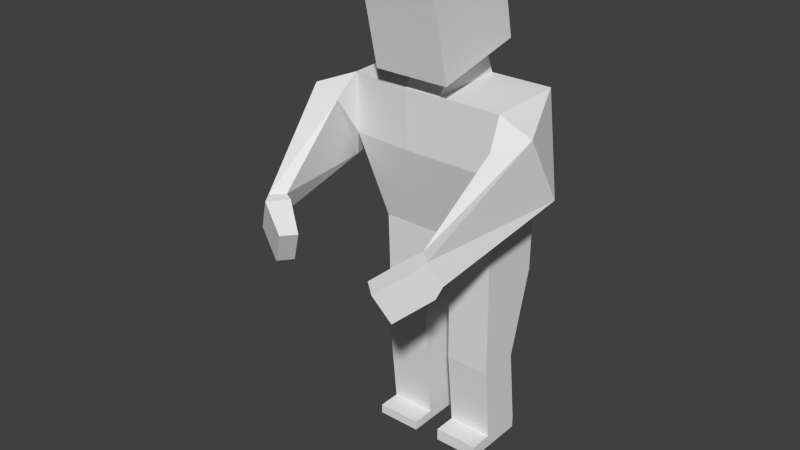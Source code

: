 # Source: zombie_attack.blend  (saved by Blender 2.69.0; exported with 4.5.12 LTS)
import bpy
from mathutils import Matrix  # noqa: F401  (used for matrix-valued properties, if any)

bpy.ops.wm.read_factory_settings(use_empty=True)
scene = bpy.context.scene
scene.name = 'Scene'

# ---- collections
col_collection_1 = bpy.data.collections.new('Collection 1'); scene.collection.children.link(col_collection_1)

# ---- materials (node trees are filled in below, after node groups)
mat_material = bpy.data.materials.new('Material')
mat_material.alpha_threshold = 0.0
mat_material.use_transparent_shadow = False
mat_material.roughness = 0.5
mat_material.line_color = (0.0, 0.0, 0.0, 1.0)

# ---- material node trees

# ---- world
world_world = bpy.data.worlds.new('World'); scene.world = world_world
world_world.color = (0.05088, 0.05088, 0.05088)
world_world.use_sun_shadow = False
world_world.sun_shadow_jitter_overblur = 0.0
world_world.cycles.sampling_method = 'MANUAL'
world_world.cycles.sample_map_resolution = 256

# ---- meshes
me_cube = bpy.data.meshes.new('Cube')
me_cube.from_pydata([(0.1258, 0.1003, 1.376), (0.1258, -0.203, 1.309), (-0.1245, -0.203, 1.309), (-0.1245, 0.1003, 1.376), (0.1258, 0.0286, 1.698), (0.1258, -0.2747, 1.63), (-0.1245, -0.2747, 1.63), (-0.1245, 0.0286, 1.698), (0.06237, 0.0648, 1.344), (0.06237, -0.1139, 1.304), (-0.061, -0.1139, 1.304), (-0.061, 0.0648, 1.344), (0.06237, 0.1042, 1.256), (0.06237, -0.1496, 1.249), (-0.061, -0.1496, 1.249), (-0.061, 0.1042, 1.256), (0.06237, 0.1098, 1.058), (0.06237, -0.144, 1.051), (-0.061, -0.144, 1.051), (-0.061, 0.1098, 1.058), (0.2683, 0.1042, 1.256), (0.2683, -0.1496, 1.249), (0.2683, 0.1098, 1.058), (0.2683, -0.144, 1.051), (-0.2663, -0.1345, 1.249), (-0.267, 0.1042, 1.256), (-0.2663, -0.1289, 1.051), (-0.267, 0.1098, 1.058), (0.3917, -0.03591, 0.9865), (0.3842, -0.1594, 1.208), (0.3024, -0.1031, 0.946), (0.2949, -0.2266, 1.168), (-0.3867, -0.1825, 1.202), (-0.4147, -0.06214, 0.9807), (-0.28, -0.2056, 1.176), (-0.3081, -0.08521, 0.9547), (0.04627, 0.1583, 0.768), (0.04627, -0.06965, 0.768), (-0.0449, -0.06965, 0.768), (-0.0449, 0.1583, 0.768), (0.1985, 0.1583, 0.768), (0.1985, -0.06965, 0.768), (-0.1971, -0.06965, 0.768), (-0.1971, 0.1583, 0.768), (0.04627, 0.1574, 0.6129), (0.04627, -0.06412, 0.6129), (-0.0449, -0.06412, 0.6129), (-0.0449, 0.1574, 0.6129), (0.1985, 0.1574, 0.6129), (0.1985, -0.06412, 0.6129), (-0.1971, -0.06412, 0.6129), (-0.1971, 0.1574, 0.6129), (-0.0449, -0.05956, 0.3162), (-0.0449, 0.07793, 0.3162), (-0.1971, -0.05956, 0.3162), (-0.1971, 0.07793, 0.3162), (-0.0449, -0.03201, 0.04497), (-0.0449, 0.1094, 0.04497), (-0.1971, -0.03201, 0.04497), (-0.1971, 0.1094, 0.04497), (-0.0449, -0.03201, 0.01192), (-0.0449, 0.1094, 0.01192), (-0.1971, -0.03201, 0.01192), (-0.1971, 0.1094, 0.01192), (0.04627, 0.07793, 0.321), (0.04627, -0.05956, 0.321), (0.1985, 0.07793, 0.321), (0.1985, -0.05956, 0.321), (0.04627, 0.1094, 0.05914), (0.04627, -0.03201, 0.05914), (0.1985, 0.1094, 0.05914), (0.1985, -0.03201, 0.05914), (0.04627, 0.1094, 0.01664), (0.04627, -0.03201, 0.01664), (0.1985, 0.1094, 0.01664), (0.1985, -0.03201, 0.01664), (-0.0449, -0.1098, 0.04497), (-0.1971, -0.1098, 0.04497), (-0.0449, -0.1098, 0.01192), (-0.1971, -0.1098, 0.01192), (0.04627, -0.1098, 0.05914), (0.1985, -0.1098, 0.05914), (0.04627, -0.1098, 0.01664), (0.1985, -0.1098, 0.01664), (0.3332, -0.4728, 0.8771), (0.3073, -0.5089, 0.9579), (0.2924, -0.4379, 0.8797), (0.2664, -0.474, 0.9604), (-0.2713, -0.5146, 0.9778), (-0.3089, -0.4922, 0.8967), (-0.2392, -0.4724, 0.9746), (-0.2768, -0.45, 0.8935), (0.3287, -0.4973, 0.8484), (0.2977, -0.5405, 0.9449), (0.2762, -0.4526, 0.8516), (0.2452, -0.4958, 0.9481), (0.2514, -0.5863, 0.7837), (0.2204, -0.6295, 0.8802), (0.1989, -0.5416, 0.7869), (0.168, -0.5848, 0.8834), (-0.253, -0.5456, 0.9727), (-0.3034, -0.5155, 0.8638), (-0.2112, -0.4849, 0.9701), (-0.2617, -0.4548, 0.8612), (-0.1531, -0.5925, 0.9134), (-0.2035, -0.5624, 0.8045), (-0.1225, -0.548, 0.9115), (-0.1729, -0.518, 0.8026)], [], [(2, 3, 11, 10), (4, 7, 6, 5), (0, 4, 5, 1), (1, 5, 6, 2), (2, 6, 7, 3), (4, 0, 3, 7), (10, 11, 15, 14), (1, 2, 10, 9), (3, 0, 8, 11), (0, 1, 9, 8), (15, 19, 27, 25), (9, 10, 14, 13), (11, 8, 12, 15), (8, 9, 13, 12), (26, 27, 43, 42), (13, 14, 18, 17), (15, 12, 16, 19), (16, 12, 20, 22), (22, 20, 28, 30), (13, 17, 23, 21), (27, 19, 39, 43), (12, 13, 21, 20), (25, 27, 35, 33), (18, 14, 24, 26), (18, 26, 42, 38), (14, 15, 25, 24), (34, 32, 88, 90), (21, 23, 31, 29), (23, 22, 30, 31), (20, 21, 29, 28), (33, 35, 91, 89), (26, 24, 32, 34), (27, 26, 34, 35), (24, 25, 33, 32), (42, 43, 51, 50), (43, 39, 47, 51), (38, 42, 50, 46), (23, 17, 37, 41), (16, 22, 40, 36), (22, 23, 41, 40), (17, 18, 38, 37), (19, 16, 36, 39), (44, 45, 46, 47), (49, 45, 65, 67), (46, 50, 54, 52), (41, 37, 45, 49), (36, 40, 48, 44), (40, 41, 49, 48), (37, 38, 46, 45), (39, 36, 44, 47), (52, 54, 58, 56), (51, 47, 53, 55), (50, 51, 55, 54), (47, 46, 52, 53), (75, 71, 81, 83), (55, 53, 57, 59), (54, 55, 59, 58), (53, 52, 56, 57), (61, 60, 62, 63), (59, 57, 61, 63), (58, 59, 63, 62), (57, 56, 60, 61), (67, 65, 69, 71), (44, 48, 66, 64), (48, 49, 67, 66), (45, 44, 64, 65), (69, 73, 82, 80), (64, 66, 70, 68), (66, 67, 71, 70), (65, 64, 68, 69), (73, 72, 74, 75), (68, 70, 74, 72), (70, 71, 75, 74), (69, 68, 72, 73), (76, 77, 79, 78), (81, 80, 82, 83), (73, 75, 83, 82), (71, 69, 80, 81), (58, 62, 79, 77), (60, 56, 76, 78), (62, 60, 78, 79), (56, 58, 77, 76), (86, 84, 92, 94), (89, 91, 103, 101), (35, 34, 90, 91), (32, 33, 89, 88), (30, 28, 84, 86), (29, 31, 87, 85), (31, 30, 86, 87), (28, 29, 85, 84), (94, 92, 96, 98), (85, 87, 95, 93), (87, 86, 94, 95), (84, 85, 93, 92), (96, 97, 99, 98), (93, 95, 99, 97), (95, 94, 98, 99), (92, 93, 97, 96), (101, 103, 107, 105), (90, 88, 100, 102), (91, 90, 102, 103), (88, 89, 101, 100), (104, 105, 107, 106), (102, 100, 104, 106), (103, 102, 106, 107), (100, 101, 105, 104)])
_uv = me_cube.uv_layers.new(name='UVMap')
_uv.uv.foreach_set('vector', [0.89, 0.6779, 0.89, 0.559, 0.9145, 0.5751, 0.9145, 0.6452, 0.8802, 0.7241, 0.976, 0.7241, 0.976, 0.843, 0.8802, 0.843, 0.8518, 0.7241, 0.8518, 0.8502, 0.7329, 0.8502, 0.7329, 0.7241, 0.6087, 0.9758, 0.6087, 0.8496, 0.7045, 0.8496, 0.7045, 0.9758, 0.7899, 0.2936, 0.9161, 0.2936, 0.9161, 0.4126, 0.7899, 0.4126, 0.8857, 0.01419, 0.8857, 0.1403, 0.7899, 0.1403, 0.7899, 0.01419, 0.9444, 0.3994, 0.9444, 0.3293, 0.9663, 0.3154, 0.9663, 0.4126, 0.9858, 0.6779, 0.89, 0.6779, 0.9145, 0.6452, 0.9617, 0.6452, 0.89, 0.559, 0.9858, 0.559, 0.9617, 0.5751, 0.9145, 0.5751, 0.9858, 0.559, 0.9858, 0.6779, 0.9617, 0.6452, 0.9617, 0.5751, 0.03608, 0.1981, 0.1119, 0.1995, 0.1104, 0.2784, 0.03455, 0.2769, 0.1469, 0.3702, 0.1941, 0.3686, 0.1949, 0.3905, 0.1477, 0.3921, 0.01419, 0.1976, 0.01511, 0.1504, 0.03699, 0.1508, 0.03608, 0.1981, 0.9141, 0.1264, 0.9141, 0.05633, 0.936, 0.04316, 0.936, 0.1403, 0.6356, 0.4117, 0.5385, 0.4139, 0.5391, 0.3057, 0.6263, 0.3038, 0.1477, 0.3921, 0.1949, 0.3905, 0.1974, 0.4663, 0.1502, 0.4679, 0.03608, 0.1981, 0.03699, 0.1508, 0.1128, 0.1523, 0.1119, 0.1995, 0.1128, 0.1523, 0.03699, 0.1508, 0.03852, 0.07202, 0.1143, 0.07349, 0.1143, 0.07349, 0.03852, 0.07202, 0.1034, 0.024, 0.1347, 0.05704, 0.1477, 0.3921, 0.1502, 0.4679, 0.07141, 0.4705, 0.06886, 0.3947, 0.1104, 0.2784, 0.1119, 0.1995, 0.2204, 0.1955, 0.2193, 0.2537, 0.959, 0.8714, 0.959, 0.9686, 0.8802, 0.9686, 0.8802, 0.8714, 0.03455, 0.2769, 0.1104, 0.2784, 0.1233, 0.2954, 0.1016, 0.3325, 0.1974, 0.4663, 0.1949, 0.3905, 0.2736, 0.3878, 0.2762, 0.4636, 0.1974, 0.4663, 0.2762, 0.4636, 0.2531, 0.5729, 0.1949, 0.5749, 0.7899, 0.1864, 0.8871, 0.1864, 0.8871, 0.2653, 0.7899, 0.2653, 0.2934, 0.4763, 0.3302, 0.4541, 0.3323, 0.5796, 0.3124, 0.5839, 0.06886, 0.3947, 0.07141, 0.4705, 0.05525, 0.4911, 0.02177, 0.4603, 0.5097, 0.8676, 0.4126, 0.8676, 0.4126, 0.8478, 0.5097, 0.8478, 0.5097, 0.6427, 0.4126, 0.6427, 0.4126, 0.579, 0.5097, 0.579, 0.1016, 0.3325, 0.1233, 0.2954, 0.2311, 0.3129, 0.227, 0.3328, 0.2762, 0.4636, 0.2736, 0.3878, 0.3302, 0.4541, 0.2934, 0.4763, 0.9444, 0.287, 0.9444, 0.1899, 0.961, 0.1896, 0.961, 0.2867, 0.6353, 0.6957, 0.5381, 0.6957, 0.5381, 0.6269, 0.6353, 0.6269, 0.6263, 0.3038, 0.5391, 0.3057, 0.5381, 0.2464, 0.6229, 0.2446, 0.2193, 0.2537, 0.2204, 0.1955, 0.2797, 0.1966, 0.2786, 0.2549, 0.1949, 0.5749, 0.2531, 0.5729, 0.2551, 0.6322, 0.1968, 0.6342, 0.07141, 0.4705, 0.1502, 0.4679, 0.16, 0.576, 0.1017, 0.578, 0.1128, 0.1523, 0.1143, 0.07349, 0.2222, 0.1023, 0.2211, 0.1606, 0.6644, 0.01419, 0.7615, 0.01634, 0.7522, 0.1247, 0.665, 0.1228, 0.1502, 0.4679, 0.1974, 0.4663, 0.1949, 0.5749, 0.16, 0.576, 0.1119, 0.1995, 0.1128, 0.1523, 0.2211, 0.1606, 0.2204, 0.1955, 0.573, 0.8496, 0.573, 0.9344, 0.5381, 0.9344, 0.5381, 0.8496, 0.1037, 0.6373, 0.162, 0.6353, 0.1657, 0.747, 0.1075, 0.749, 0.1968, 0.6342, 0.2551, 0.6322, 0.2589, 0.7457, 0.2006, 0.7477, 0.1017, 0.578, 0.16, 0.576, 0.162, 0.6353, 0.1037, 0.6373, 0.2211, 0.1606, 0.2222, 0.1023, 0.2816, 0.1035, 0.2804, 0.1617, 0.665, 0.1228, 0.7522, 0.1247, 0.7488, 0.184, 0.664, 0.1821, 0.16, 0.576, 0.1949, 0.5749, 0.1968, 0.6342, 0.162, 0.6353, 0.2204, 0.1955, 0.2211, 0.1606, 0.2804, 0.1617, 0.2797, 0.1966, 0.2006, 0.7477, 0.2589, 0.7457, 0.2623, 0.8495, 0.2041, 0.8514, 0.2786, 0.2549, 0.2797, 0.1966, 0.3932, 0.1988, 0.3921, 0.257, 0.6229, 0.2446, 0.5381, 0.2464, 0.566, 0.1322, 0.6186, 0.1311, 0.7483, 0.6797, 0.6638, 0.6729, 0.6746, 0.5599, 0.727, 0.5641, 0.7314, 0.4119, 0.7318, 0.3957, 0.7615, 0.3963, 0.7612, 0.4126, 0.3921, 0.257, 0.3932, 0.1988, 0.4971, 0.2008, 0.4959, 0.259, 0.6186, 0.1311, 0.566, 0.1322, 0.5517, 0.02867, 0.6058, 0.02749, 0.727, 0.5641, 0.6746, 0.5599, 0.6933, 0.4572, 0.7473, 0.4615, 0.9483, 0.4422, 0.9483, 0.4964, 0.89, 0.4964, 0.89, 0.4423, 0.4959, 0.259, 0.4971, 0.2008, 0.5097, 0.201, 0.5086, 0.2593, 0.6058, 0.02749, 0.5517, 0.02867, 0.5514, 0.01603, 0.6056, 0.01484, 0.7473, 0.4615, 0.6933, 0.4572, 0.6944, 0.4446, 0.7483, 0.4489, 0.1075, 0.749, 0.1657, 0.747, 0.169, 0.8472, 0.1108, 0.8491, 0.2804, 0.1617, 0.2816, 0.1035, 0.3932, 0.1056, 0.3921, 0.1638, 0.664, 0.1821, 0.7488, 0.184, 0.7445, 0.2957, 0.6919, 0.2945, 0.7771, 0.449, 0.8616, 0.4422, 0.8403, 0.5561, 0.7878, 0.5603, 0.8064, 0.6593, 0.8077, 0.6755, 0.778, 0.6779, 0.7767, 0.6617, 0.3921, 0.1638, 0.3932, 0.1056, 0.4935, 0.1076, 0.4923, 0.1658, 0.6919, 0.2945, 0.7445, 0.2957, 0.7318, 0.3957, 0.6777, 0.3945, 0.7878, 0.5603, 0.8403, 0.5561, 0.8603, 0.655, 0.8064, 0.6593, 0.7911, 0.9084, 0.7911, 0.9625, 0.7329, 0.9625, 0.7329, 0.9084, 0.4923, 0.1658, 0.4935, 0.1076, 0.5097, 0.1079, 0.5086, 0.1661, 0.6777, 0.3945, 0.7318, 0.3957, 0.7314, 0.4119, 0.6773, 0.4107, 0.8064, 0.6593, 0.8603, 0.655, 0.8616, 0.6712, 0.8077, 0.6755, 0.3683, 0.4269, 0.3683, 0.3686, 0.3809, 0.3686, 0.3809, 0.4269, 0.01419, 0.9381, 0.01419, 0.8798, 0.03046, 0.8798, 0.03046, 0.9381, 0.7911, 0.9084, 0.7329, 0.9084, 0.7329, 0.8786, 0.7911, 0.8786, 0.8518, 0.8786, 0.8518, 0.9368, 0.822, 0.9368, 0.822, 0.8786, 0.6058, 0.02749, 0.6056, 0.01484, 0.6353, 0.01419, 0.6356, 0.02684, 0.6944, 0.4446, 0.6933, 0.4572, 0.6637, 0.4548, 0.6647, 0.4422, 0.89, 0.4964, 0.9483, 0.4964, 0.9483, 0.5261, 0.89, 0.5261, 0.3399, 0.8798, 0.3399, 0.9381, 0.3101, 0.9381, 0.3101, 0.8798, 0.2481, 0.03897, 0.2498, 0.01844, 0.2626, 0.01419, 0.2605, 0.04053, 0.227, 0.3328, 0.2311, 0.3129, 0.2422, 0.3124, 0.2381, 0.3403, 0.7045, 0.7241, 0.7045, 0.8212, 0.5962, 0.7938, 0.5962, 0.7585, 0.6353, 0.6269, 0.5381, 0.6269, 0.5726, 0.5014, 0.6079, 0.5014, 0.1347, 0.05704, 0.1034, 0.024, 0.2498, 0.01844, 0.2481, 0.03897, 0.02177, 0.4603, 0.05525, 0.4911, 0.03877, 0.6048, 0.01827, 0.6067, 0.5097, 0.8478, 0.4126, 0.8478, 0.447, 0.7349, 0.4823, 0.7349, 0.5097, 0.579, 0.4126, 0.579, 0.44, 0.4328, 0.4753, 0.4328, 0.2605, 0.04053, 0.2626, 0.01419, 0.3139, 0.01755, 0.3118, 0.04389, 0.01827, 0.6067, 0.03877, 0.6048, 0.0405, 0.6172, 0.01419, 0.6196, 0.4823, 0.7349, 0.447, 0.7349, 0.4416, 0.7225, 0.4837, 0.7225, 0.4753, 0.4328, 0.44, 0.4328, 0.4385, 0.4201, 0.4807, 0.4201, 0.2817, 0.8798, 0.2817, 0.922, 0.2553, 0.922, 0.2553, 0.8798, 0.01419, 0.6196, 0.0405, 0.6172, 0.04459, 0.6685, 0.01828, 0.6709, 0.4837, 0.7225, 0.4416, 0.7225, 0.4416, 0.6711, 0.4837, 0.6711, 0.4807, 0.4201, 0.4385, 0.4201, 0.4385, 0.3686, 0.4807, 0.3686, 0.2381, 0.3403, 0.2422, 0.3124, 0.2891, 0.3191, 0.2861, 0.3396, 0.3124, 0.5839, 0.3323, 0.5796, 0.3399, 0.5905, 0.312, 0.595, 0.5962, 0.7585, 0.5962, 0.7938, 0.5851, 0.7978, 0.5851, 0.7505, 0.6079, 0.5014, 0.5726, 0.5014, 0.5645, 0.4901, 0.6119, 0.4901, 0.0794, 0.8799, 0.0794, 0.9272, 0.05884, 0.9272, 0.05884, 0.8798, 0.312, 0.595, 0.3399, 0.5905, 0.3399, 0.6385, 0.3195, 0.6418, 0.5851, 0.7505, 0.5851, 0.7978, 0.5381, 0.7978, 0.5381, 0.7505, 0.6119, 0.4901, 0.5645, 0.4901, 0.5645, 0.4422, 0.6119, 0.4422])
me_cube.materials.append(mat_material)
me_cube.use_remesh_preserve_volume = False
me_cube.use_remesh_preserve_attributes = False
me_cube.use_mirror_vertex_groups = False
me_cube.use_paint_bone_selection = False
me_cube.use_paint_mask = True
me_cube.update()

# ---- objects
ob_cube = bpy.data.objects.new('Cube', me_cube)

# ---- transforms, parenting, visibility, modifiers, constraints
ob_cube.location = (0.0, 0.0, 0.0)
ob_cube.lock_rotations_4d = False
ob_cube.empty_display_type = 'ARROWS'
ob_cube.lineart.crease_threshold = 0.0

# ---- collection membership
col_collection_1.objects.link(ob_cube)

# ---- scene / render settings (as saved in the file)
scene.frame_start = 1; scene.frame_end = 250; scene.frame_set(1)
scene.render.engine = 'BLENDER_EEVEE_NEXT'
scene.render.image_settings.compression = 90
scene.render.resolution_percentage = 50
scene.render.dither_intensity = 0.0
scene.cycles.use_denoising = False
scene.cycles.samples = 10
scene.cycles.sampling_pattern = 'TABULATED_SOBOL'
scene.cycles.light_sampling_threshold = 0.0
scene.cycles.use_adaptive_sampling = False
scene.cycles.use_light_tree = False
scene.cycles.blur_glossy = 0.0
scene.cycles.volume_bounces = 1
scene.cycles.pixel_filter_type = 'GAUSSIAN'
scene.cycles.sample_clamp_indirect = 0.0
scene.view_settings.view_transform = 'Standard'
bpy.context.view_layer.update()

# ---- added for rendering (the .blend has no active camera and no usable light): camera, sun
cam_auto = bpy.data.cameras.new('AutoCamera')
cam_auto.lens = 50.0
cam_auto.sensor_width = 36.0
cam_auto.clip_end = 1000.0
ob_auto_camera = bpy.data.objects.new('AutoCamera', cam_auto)
scene.collection.objects.link(ob_auto_camera)
ob_auto_camera.location = (1.86494, -2.48742, 2.35608)
ob_auto_camera.rotation_euler = (1.09748, -7.21219e-08, 0.694738)
scene.camera = ob_auto_camera
light_auto_sun = bpy.data.lights.new('AutoSun', 'SUN')
light_auto_sun.energy = 3.0
light_auto_sun.angle = 0.0523599
ob_auto_sun = bpy.data.objects.new('AutoSun', light_auto_sun)
scene.collection.objects.link(ob_auto_sun)
ob_auto_sun.rotation_euler = (0.872665, 0.174533, 0.523599)
bpy.context.view_layer.update()
